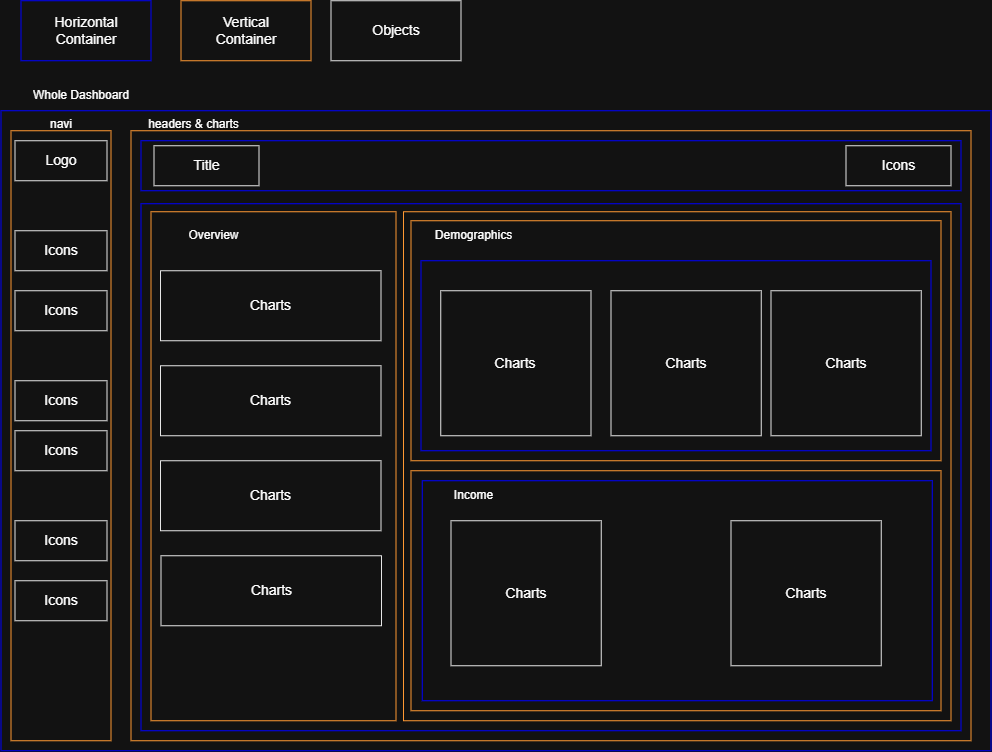

The diagram above was exported from draw.io. Its source (the exported page's mxGraphModel, read from the mxfile embedded in the PNG):
<mxGraphModel dx="1267" dy="801" grid="1" gridSize="10" guides="1" tooltips="1" connect="1" arrows="1" fold="1" page="1" pageScale="1" pageWidth="850" pageHeight="1100" math="0" shadow="0">
  <root>
    <mxCell id="0" />
    <mxCell id="1" parent="0" />
    <mxCell id="oWynUm5vOcix0XOOu25H-1" parent="1" style="rounded=0;whiteSpace=wrap;html=1;fillColor=none;strokeColor=light-dark(#000000,#0000FF);" value="&lt;font style=&quot;font-size: 14px; color: light-dark(rgb(0, 0, 0), rgb(255, 255, 255));&quot;&gt;Horizontal&lt;/font&gt;&lt;div&gt;&lt;font style=&quot;font-size: 14px; color: light-dark(rgb(0, 0, 0), rgb(255, 255, 255));&quot;&gt;Container&lt;/font&gt;&lt;/div&gt;" vertex="1">
      <mxGeometry height="60" width="130" x="60" y="70" as="geometry" />
    </mxCell>
    <mxCell id="oWynUm5vOcix0XOOu25H-3" parent="1" style="rounded=0;whiteSpace=wrap;html=1;fillColor=none;strokeColor=light-dark(#000000,#FF9933);" value="&lt;span style=&quot;font-size: 14px;&quot;&gt;Vertical&lt;/span&gt;&lt;div&gt;&lt;span style=&quot;font-size: 14px;&quot;&gt;Container&lt;/span&gt;&lt;/div&gt;" vertex="1">
      <mxGeometry height="60" width="130" x="220" y="70" as="geometry" />
    </mxCell>
    <mxCell id="oWynUm5vOcix0XOOu25H-4" parent="1" style="rounded=0;whiteSpace=wrap;html=1;fillColor=none;strokeColor=light-dark(#000000,#E6E6E6);" value="&lt;span style=&quot;font-size: 14px;&quot;&gt;Objects&lt;/span&gt;" vertex="1">
      <mxGeometry height="60" width="130" x="370" y="70" as="geometry" />
    </mxCell>
    <mxCell id="oWynUm5vOcix0XOOu25H-5" parent="1" style="rounded=0;whiteSpace=wrap;html=1;fillColor=none;strokeColor=light-dark(#000000,#0000FF);" value="" vertex="1">
      <mxGeometry height="640" width="990" x="40" y="180" as="geometry" />
    </mxCell>
    <mxCell id="oWynUm5vOcix0XOOu25H-6" parent="1" style="text;html=1;whiteSpace=wrap;strokeColor=none;fillColor=none;align=center;verticalAlign=middle;rounded=0;" value="Whole Dashboard" vertex="1">
      <mxGeometry height="30" width="120" x="60" y="150" as="geometry" />
    </mxCell>
    <mxCell id="oWynUm5vOcix0XOOu25H-7" parent="1" style="rounded=0;whiteSpace=wrap;html=1;fillColor=none;strokeColor=light-dark(#000000,#FF9933);" value="" vertex="1">
      <mxGeometry height="610" width="100" x="50" y="200" as="geometry" />
    </mxCell>
    <mxCell id="oWynUm5vOcix0XOOu25H-8" parent="1" style="rounded=0;whiteSpace=wrap;html=1;fillColor=none;strokeColor=light-dark(#000000,#E6E6E6);" value="&lt;span style=&quot;font-size: 14px;&quot;&gt;Logo&lt;/span&gt;" vertex="1">
      <mxGeometry height="40" width="92" x="54" y="210" as="geometry" />
    </mxCell>
    <mxCell id="oWynUm5vOcix0XOOu25H-9" parent="1" style="rounded=0;whiteSpace=wrap;html=1;fillColor=none;strokeColor=light-dark(#000000,#E6E6E6);" value="&lt;span style=&quot;font-size: 14px;&quot;&gt;Icons&lt;/span&gt;" vertex="1">
      <mxGeometry height="40" width="92" x="54" y="300" as="geometry" />
    </mxCell>
    <mxCell id="oWynUm5vOcix0XOOu25H-10" parent="1" style="rounded=0;whiteSpace=wrap;html=1;fillColor=none;strokeColor=light-dark(#000000,#E6E6E6);" value="&lt;span style=&quot;font-size: 14px;&quot;&gt;Icons&lt;/span&gt;" vertex="1">
      <mxGeometry height="40" width="92" x="54" y="360" as="geometry" />
    </mxCell>
    <mxCell id="oWynUm5vOcix0XOOu25H-11" parent="1" style="rounded=0;whiteSpace=wrap;html=1;fillColor=none;strokeColor=light-dark(#000000,#E6E6E6);" value="&lt;span style=&quot;font-size: 14px;&quot;&gt;Icons&lt;/span&gt;" vertex="1">
      <mxGeometry height="40" width="92" x="54" y="450" as="geometry" />
    </mxCell>
    <mxCell id="oWynUm5vOcix0XOOu25H-12" parent="1" style="rounded=0;whiteSpace=wrap;html=1;fillColor=none;strokeColor=light-dark(#000000,#E6E6E6);" value="&lt;span style=&quot;font-size: 14px;&quot;&gt;Icons&lt;/span&gt;" vertex="1">
      <mxGeometry height="40" width="92" x="54" y="500" as="geometry" />
    </mxCell>
    <mxCell id="oWynUm5vOcix0XOOu25H-13" parent="1" style="rounded=0;whiteSpace=wrap;html=1;fillColor=none;strokeColor=light-dark(#000000,#E6E6E6);" value="&lt;span style=&quot;font-size: 14px;&quot;&gt;Icons&lt;/span&gt;" vertex="1">
      <mxGeometry height="40" width="92" x="54" y="590" as="geometry" />
    </mxCell>
    <mxCell id="oWynUm5vOcix0XOOu25H-14" parent="1" style="rounded=0;whiteSpace=wrap;html=1;fillColor=none;strokeColor=light-dark(#000000,#E6E6E6);" value="&lt;span style=&quot;font-size: 14px;&quot;&gt;Icons&lt;/span&gt;" vertex="1">
      <mxGeometry height="40" width="92" x="54" y="650" as="geometry" />
    </mxCell>
    <mxCell id="oWynUm5vOcix0XOOu25H-15" parent="1" style="text;html=1;whiteSpace=wrap;strokeColor=none;fillColor=none;align=center;verticalAlign=middle;rounded=0;" value="navi" vertex="1">
      <mxGeometry height="30" width="60" x="70" y="179" as="geometry" />
    </mxCell>
    <mxCell id="oWynUm5vOcix0XOOu25H-16" parent="1" style="rounded=0;whiteSpace=wrap;html=1;fillColor=none;strokeColor=light-dark(#000000,#FF9933);" value="" vertex="1">
      <mxGeometry height="610" width="840" x="170" y="200" as="geometry" />
    </mxCell>
    <mxCell id="oWynUm5vOcix0XOOu25H-17" parent="1" style="text;html=1;whiteSpace=wrap;strokeColor=none;fillColor=none;align=center;verticalAlign=middle;rounded=0;" value="headers &amp;amp; charts" vertex="1">
      <mxGeometry height="30" width="105" x="180" y="179" as="geometry" />
    </mxCell>
    <mxCell id="oWynUm5vOcix0XOOu25H-18" parent="1" style="rounded=0;whiteSpace=wrap;html=1;fillColor=none;strokeColor=light-dark(#000000,#0000FF);" value="" vertex="1">
      <mxGeometry height="50" width="820" x="180" y="210" as="geometry" />
    </mxCell>
    <mxCell id="oWynUm5vOcix0XOOu25H-19" parent="1" style="rounded=0;whiteSpace=wrap;html=1;fillColor=none;strokeColor=light-dark(#000000,#E6E6E6);" value="&lt;span style=&quot;font-size: 14px;&quot;&gt;Title&lt;/span&gt;" vertex="1">
      <mxGeometry height="40" width="105" x="193" y="215" as="geometry" />
    </mxCell>
    <mxCell id="oWynUm5vOcix0XOOu25H-20" parent="1" style="rounded=0;whiteSpace=wrap;html=1;fillColor=none;strokeColor=light-dark(#000000,#E6E6E6);" value="&lt;span style=&quot;font-size: 14px;&quot;&gt;Icons&lt;/span&gt;" vertex="1">
      <mxGeometry height="40" width="105" x="885" y="215" as="geometry" />
    </mxCell>
    <mxCell id="oWynUm5vOcix0XOOu25H-21" parent="1" style="rounded=0;whiteSpace=wrap;html=1;fillColor=none;strokeColor=light-dark(#000000,#0000FF);" value="" vertex="1">
      <mxGeometry height="527" width="820" x="180" y="273" as="geometry" />
    </mxCell>
    <mxCell id="oWynUm5vOcix0XOOu25H-22" parent="1" style="rounded=0;whiteSpace=wrap;html=1;fillColor=none;strokeColor=light-dark(#000000,#FF9933);" value="" vertex="1">
      <mxGeometry height="509" width="245" x="190" y="281" as="geometry" />
    </mxCell>
    <mxCell id="oWynUm5vOcix0XOOu25H-23" parent="1" style="text;html=1;whiteSpace=wrap;strokeColor=none;fillColor=none;align=center;verticalAlign=middle;rounded=0;" value="Overview" vertex="1">
      <mxGeometry height="30" width="105" x="200" y="290" as="geometry" />
    </mxCell>
    <mxCell id="oWynUm5vOcix0XOOu25H-24" parent="1" style="rounded=0;whiteSpace=wrap;html=1;fillColor=none;strokeColor=light-dark(#000000,#E6E6E6);" value="&lt;span style=&quot;font-size: 14px;&quot;&gt;Charts&lt;/span&gt;" vertex="1">
      <mxGeometry height="70" width="220.5" x="199.5" y="340" as="geometry" />
    </mxCell>
    <mxCell id="oWynUm5vOcix0XOOu25H-27" parent="1" style="rounded=0;whiteSpace=wrap;html=1;fillColor=none;strokeColor=light-dark(#000000,#E6E6E6);" value="&lt;span style=&quot;font-size: 14px;&quot;&gt;Charts&lt;/span&gt;" vertex="1">
      <mxGeometry height="70" width="220.5" x="199.5" y="435" as="geometry" />
    </mxCell>
    <mxCell id="oWynUm5vOcix0XOOu25H-28" parent="1" style="rounded=0;whiteSpace=wrap;html=1;fillColor=none;strokeColor=light-dark(#000000,#E6E6E6);" value="&lt;span style=&quot;font-size: 14px;&quot;&gt;Charts&lt;/span&gt;" vertex="1">
      <mxGeometry height="70" width="220.5" x="199.5" y="530" as="geometry" />
    </mxCell>
    <mxCell id="oWynUm5vOcix0XOOu25H-29" parent="1" style="rounded=0;whiteSpace=wrap;html=1;fillColor=none;strokeColor=light-dark(#000000,#E6E6E6);" value="&lt;span style=&quot;font-size: 14px;&quot;&gt;Charts&lt;/span&gt;" vertex="1">
      <mxGeometry height="70" width="220.5" x="200" y="625" as="geometry" />
    </mxCell>
    <mxCell id="oWynUm5vOcix0XOOu25H-30" parent="1" style="rounded=0;whiteSpace=wrap;html=1;fillColor=none;strokeColor=light-dark(#000000,#FF9933);" value="" vertex="1">
      <mxGeometry height="509" width="547.5" x="442.5" y="281" as="geometry" />
    </mxCell>
    <mxCell id="oWynUm5vOcix0XOOu25H-31" parent="1" style="rounded=0;whiteSpace=wrap;html=1;fillColor=none;strokeColor=light-dark(#000000,#FF9933);" value="" vertex="1">
      <mxGeometry height="240" width="530" x="450" y="290" as="geometry" />
    </mxCell>
    <mxCell id="oWynUm5vOcix0XOOu25H-32" parent="1" style="rounded=0;whiteSpace=wrap;html=1;fillColor=none;strokeColor=light-dark(#000000,#FF9933);" value="" vertex="1">
      <mxGeometry height="240" width="530" x="450" y="540" as="geometry" />
    </mxCell>
    <mxCell id="oWynUm5vOcix0XOOu25H-33" parent="1" style="text;html=1;whiteSpace=wrap;strokeColor=none;fillColor=none;align=center;verticalAlign=middle;rounded=0;" value="Demographics" vertex="1">
      <mxGeometry height="30" width="105" x="460" y="290" as="geometry" />
    </mxCell>
    <mxCell id="oWynUm5vOcix0XOOu25H-34" parent="1" style="rounded=0;whiteSpace=wrap;html=1;fillColor=none;strokeColor=light-dark(#000000,#0000FF);" value="" vertex="1">
      <mxGeometry height="190" width="510" x="460" y="330" as="geometry" />
    </mxCell>
    <mxCell id="oWynUm5vOcix0XOOu25H-35" parent="1" style="rounded=0;whiteSpace=wrap;html=1;fillColor=none;strokeColor=light-dark(#000000,#E6E6E6);" value="&lt;span style=&quot;font-size: 14px;&quot;&gt;Charts&lt;/span&gt;" vertex="1">
      <mxGeometry height="145" width="150.25" x="479.75" y="360" as="geometry" />
    </mxCell>
    <mxCell id="oWynUm5vOcix0XOOu25H-36" parent="1" style="rounded=0;whiteSpace=wrap;html=1;fillColor=none;strokeColor=light-dark(#000000,#E6E6E6);" value="&lt;span style=&quot;font-size: 14px;&quot;&gt;Charts&lt;/span&gt;" vertex="1">
      <mxGeometry height="145" width="150.25" x="650" y="360" as="geometry" />
    </mxCell>
    <mxCell id="oWynUm5vOcix0XOOu25H-37" parent="1" style="rounded=0;whiteSpace=wrap;html=1;fillColor=none;strokeColor=light-dark(#000000,#E6E6E6);" value="&lt;span style=&quot;font-size: 14px;&quot;&gt;Charts&lt;/span&gt;" vertex="1">
      <mxGeometry height="145" width="150.25" x="810" y="360" as="geometry" />
    </mxCell>
    <mxCell id="oWynUm5vOcix0XOOu25H-38" parent="1" style="text;html=1;whiteSpace=wrap;strokeColor=none;fillColor=none;align=center;verticalAlign=middle;rounded=0;" value="Income" vertex="1">
      <mxGeometry height="30" width="105" x="460" y="550" as="geometry" />
    </mxCell>
    <mxCell id="oWynUm5vOcix0XOOu25H-39" parent="1" style="rounded=0;whiteSpace=wrap;html=1;fillColor=none;strokeColor=light-dark(#000000,#0000FF);" value="" vertex="1">
      <mxGeometry height="220" width="510" x="461.25" y="550" as="geometry" />
    </mxCell>
    <mxCell id="oWynUm5vOcix0XOOu25H-40" parent="1" style="rounded=0;whiteSpace=wrap;html=1;fillColor=none;strokeColor=light-dark(#000000,#E6E6E6);" value="&lt;span style=&quot;font-size: 14px;&quot;&gt;Charts&lt;/span&gt;" vertex="1">
      <mxGeometry height="145" width="150.25" x="770" y="590" as="geometry" />
    </mxCell>
    <mxCell id="oWynUm5vOcix0XOOu25H-41" parent="1" style="rounded=0;whiteSpace=wrap;html=1;fillColor=none;strokeColor=light-dark(#000000,#E6E6E6);" value="&lt;span style=&quot;font-size: 14px;&quot;&gt;Charts&lt;/span&gt;" vertex="1">
      <mxGeometry height="145" width="150.25" x="490" y="590" as="geometry" />
    </mxCell>
  </root>
</mxGraphModel>